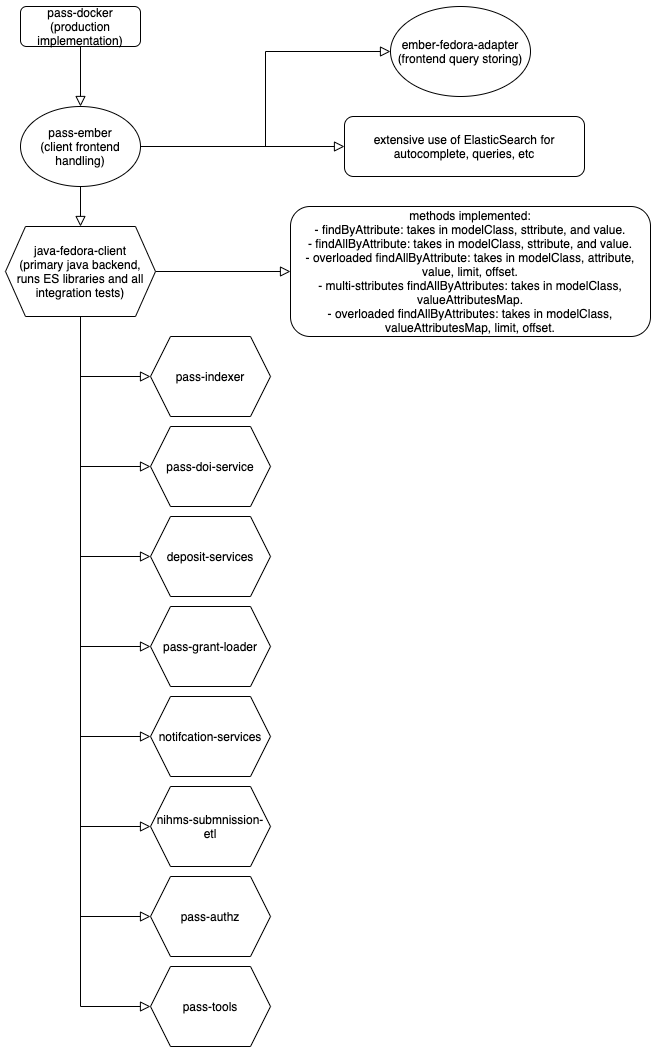

The diagram above was exported from draw.io. Its source (the exported page's mxGraphModel, read from the mxfile embedded in the PNG):
<mxGraphModel dx="462" dy="769" grid="1" gridSize="10" guides="1" tooltips="1" connect="1" arrows="1" fold="1" page="1" pageScale="1" pageWidth="827" pageHeight="1169" math="0" shadow="0">
  <root>
    <mxCell id="WIyWlLk6GJQsqaUBKTNV-0" />
    <mxCell id="WIyWlLk6GJQsqaUBKTNV-1" parent="WIyWlLk6GJQsqaUBKTNV-0" />
    <mxCell id="WIyWlLk6GJQsqaUBKTNV-2" value="" style="rounded=0;html=1;jettySize=auto;orthogonalLoop=1;fontSize=11;endArrow=block;endFill=0;endSize=8;strokeWidth=1;shadow=0;labelBackgroundColor=none;edgeStyle=orthogonalEdgeStyle;entryX=0.5;entryY=0;entryDx=0;entryDy=0;strokeColor=default;fontColor=default;" parent="WIyWlLk6GJQsqaUBKTNV-1" source="WIyWlLk6GJQsqaUBKTNV-3" target="O9rYDVkYmpYQnW9IjA67-0" edge="1">
      <mxGeometry relative="1" as="geometry">
        <mxPoint x="150" y="140" as="targetPoint" />
      </mxGeometry>
    </mxCell>
    <mxCell id="WIyWlLk6GJQsqaUBKTNV-3" value="pass-docker&lt;br&gt;(production implementation)" style="rounded=1;whiteSpace=wrap;html=1;fontSize=12;glass=0;strokeWidth=1;shadow=0;fillColor=default;strokeColor=default;fontColor=default;" parent="WIyWlLk6GJQsqaUBKTNV-1" vertex="1">
      <mxGeometry x="90" y="50" width="120" height="40" as="geometry" />
    </mxCell>
    <mxCell id="WIyWlLk6GJQsqaUBKTNV-4" value="" style="rounded=0;html=1;jettySize=auto;orthogonalLoop=1;fontSize=11;endArrow=block;endFill=0;endSize=8;strokeWidth=1;shadow=0;labelBackgroundColor=none;edgeStyle=orthogonalEdgeStyle;exitX=0.5;exitY=1;exitDx=0;exitDy=0;strokeColor=default;fontColor=default;entryX=0.5;entryY=0;entryDx=0;entryDy=0;" parent="WIyWlLk6GJQsqaUBKTNV-1" source="O9rYDVkYmpYQnW9IjA67-0" target="O9rYDVkYmpYQnW9IjA67-17" edge="1">
      <mxGeometry y="20" relative="1" as="geometry">
        <mxPoint as="offset" />
        <mxPoint x="150" y="240" as="sourcePoint" />
        <mxPoint x="150" y="300" as="targetPoint" />
      </mxGeometry>
    </mxCell>
    <mxCell id="WIyWlLk6GJQsqaUBKTNV-7" value="extensive use of ElasticSearch for autocomplete, queries, etc" style="rounded=1;whiteSpace=wrap;html=1;fontSize=12;glass=0;strokeWidth=1;shadow=0;fillColor=default;strokeColor=default;fontColor=default;" parent="WIyWlLk6GJQsqaUBKTNV-1" vertex="1">
      <mxGeometry x="414" y="160" width="240" height="60" as="geometry" />
    </mxCell>
    <mxCell id="WIyWlLk6GJQsqaUBKTNV-9" value="" style="edgeStyle=orthogonalEdgeStyle;rounded=0;html=1;jettySize=auto;orthogonalLoop=1;fontSize=11;endArrow=block;endFill=0;endSize=8;strokeWidth=1;shadow=0;labelBackgroundColor=none;exitX=1;exitY=0.5;exitDx=0;exitDy=0;strokeColor=default;fontColor=default;" parent="WIyWlLk6GJQsqaUBKTNV-1" source="O9rYDVkYmpYQnW9IjA67-17" target="WIyWlLk6GJQsqaUBKTNV-12" edge="1">
      <mxGeometry y="10" relative="1" as="geometry">
        <mxPoint as="offset" />
        <mxPoint x="225" y="450" as="sourcePoint" />
      </mxGeometry>
    </mxCell>
    <mxCell id="WIyWlLk6GJQsqaUBKTNV-12" value="&lt;div&gt;methods implemented:&lt;/div&gt;&lt;div&gt;- findByAttribute: takes in modelClass, sttribute, and value.&lt;/div&gt;&lt;div&gt;- findAllByAttribute: takes in modelClass, sttribute, and value.&lt;/div&gt;&lt;div&gt;- overloaded findAllByAttribute: takes in modelClass, attribute, value, limit, offset.&lt;/div&gt;&lt;div&gt;- multi-sttributes findAllByAttributes: takes in modelClass, valueAttributesMap.&lt;/div&gt;&lt;div&gt;- overloaded findAllByAttributes: takes in modelClass, valueAttributesMap, limit, offset.&lt;/div&gt;" style="rounded=1;whiteSpace=wrap;html=1;fontSize=12;glass=0;strokeWidth=1;shadow=0;fillColor=default;strokeColor=default;fontColor=default;" parent="WIyWlLk6GJQsqaUBKTNV-1" vertex="1">
      <mxGeometry x="360" y="250" width="360" height="130" as="geometry" />
    </mxCell>
    <mxCell id="O9rYDVkYmpYQnW9IjA67-39" style="edgeStyle=orthogonalEdgeStyle;rounded=0;orthogonalLoop=1;jettySize=auto;html=1;entryX=0;entryY=0.5;entryDx=0;entryDy=0;labelBackgroundColor=default;fontColor=default;endArrow=block;endFill=0;endSize=8;strokeColor=default;" edge="1" parent="WIyWlLk6GJQsqaUBKTNV-1" source="O9rYDVkYmpYQnW9IjA67-0" target="O9rYDVkYmpYQnW9IjA67-3">
      <mxGeometry relative="1" as="geometry" />
    </mxCell>
    <mxCell id="O9rYDVkYmpYQnW9IjA67-43" style="edgeStyle=orthogonalEdgeStyle;rounded=0;orthogonalLoop=1;jettySize=auto;html=1;entryX=0;entryY=0.5;entryDx=0;entryDy=0;labelBackgroundColor=default;fontColor=default;endArrow=block;endFill=0;endSize=8;strokeColor=default;" edge="1" parent="WIyWlLk6GJQsqaUBKTNV-1" source="O9rYDVkYmpYQnW9IjA67-0" target="WIyWlLk6GJQsqaUBKTNV-7">
      <mxGeometry relative="1" as="geometry" />
    </mxCell>
    <mxCell id="O9rYDVkYmpYQnW9IjA67-0" value="&lt;span&gt;pass-ember&lt;/span&gt;&lt;br&gt;&lt;span&gt;(client frontend handling)&lt;/span&gt;" style="ellipse;whiteSpace=wrap;html=1;fontColor=default;strokeColor=default;fillColor=default;" vertex="1" parent="WIyWlLk6GJQsqaUBKTNV-1">
      <mxGeometry x="90" y="150" width="120" height="80" as="geometry" />
    </mxCell>
    <mxCell id="O9rYDVkYmpYQnW9IjA67-3" value="ember-fedora-adapter&lt;br&gt;(frontend query storing)" style="ellipse;whiteSpace=wrap;html=1;fontColor=default;strokeColor=default;fillColor=default;" vertex="1" parent="WIyWlLk6GJQsqaUBKTNV-1">
      <mxGeometry x="460" y="50" width="140" height="90" as="geometry" />
    </mxCell>
    <mxCell id="O9rYDVkYmpYQnW9IjA67-23" style="edgeStyle=orthogonalEdgeStyle;rounded=0;orthogonalLoop=1;jettySize=auto;html=1;entryX=0;entryY=0.5;entryDx=0;entryDy=0;labelBackgroundColor=default;fontColor=default;endArrow=block;endFill=0;endSize=8;strokeColor=default;" edge="1" parent="WIyWlLk6GJQsqaUBKTNV-1" source="O9rYDVkYmpYQnW9IjA67-17" target="O9rYDVkYmpYQnW9IjA67-20">
      <mxGeometry relative="1" as="geometry" />
    </mxCell>
    <mxCell id="O9rYDVkYmpYQnW9IjA67-25" style="edgeStyle=orthogonalEdgeStyle;rounded=0;orthogonalLoop=1;jettySize=auto;html=1;entryX=0;entryY=0.5;entryDx=0;entryDy=0;labelBackgroundColor=default;fontColor=default;endArrow=block;endFill=0;endSize=8;strokeColor=default;" edge="1" parent="WIyWlLk6GJQsqaUBKTNV-1" source="O9rYDVkYmpYQnW9IjA67-17" target="O9rYDVkYmpYQnW9IjA67-21">
      <mxGeometry relative="1" as="geometry" />
    </mxCell>
    <mxCell id="O9rYDVkYmpYQnW9IjA67-33" style="edgeStyle=orthogonalEdgeStyle;rounded=0;orthogonalLoop=1;jettySize=auto;html=1;entryX=0;entryY=0.5;entryDx=0;entryDy=0;labelBackgroundColor=default;fontColor=default;endArrow=block;endFill=0;endSize=8;strokeColor=default;" edge="1" parent="WIyWlLk6GJQsqaUBKTNV-1" source="O9rYDVkYmpYQnW9IjA67-17" target="O9rYDVkYmpYQnW9IjA67-26">
      <mxGeometry relative="1" as="geometry" />
    </mxCell>
    <mxCell id="O9rYDVkYmpYQnW9IjA67-34" style="edgeStyle=orthogonalEdgeStyle;rounded=0;orthogonalLoop=1;jettySize=auto;html=1;entryX=0;entryY=0.5;entryDx=0;entryDy=0;labelBackgroundColor=default;fontColor=default;endArrow=block;endFill=0;endSize=8;strokeColor=default;" edge="1" parent="WIyWlLk6GJQsqaUBKTNV-1" source="O9rYDVkYmpYQnW9IjA67-17" target="O9rYDVkYmpYQnW9IjA67-27">
      <mxGeometry relative="1" as="geometry" />
    </mxCell>
    <mxCell id="O9rYDVkYmpYQnW9IjA67-35" style="edgeStyle=orthogonalEdgeStyle;rounded=0;orthogonalLoop=1;jettySize=auto;html=1;entryX=0;entryY=0.5;entryDx=0;entryDy=0;labelBackgroundColor=default;fontColor=default;endArrow=block;endFill=0;endSize=8;strokeColor=default;" edge="1" parent="WIyWlLk6GJQsqaUBKTNV-1" source="O9rYDVkYmpYQnW9IjA67-17" target="O9rYDVkYmpYQnW9IjA67-28">
      <mxGeometry relative="1" as="geometry" />
    </mxCell>
    <mxCell id="O9rYDVkYmpYQnW9IjA67-36" style="edgeStyle=orthogonalEdgeStyle;rounded=0;orthogonalLoop=1;jettySize=auto;html=1;exitX=0.5;exitY=1;exitDx=0;exitDy=0;entryX=0;entryY=0.5;entryDx=0;entryDy=0;labelBackgroundColor=default;fontColor=default;endArrow=block;endFill=0;endSize=8;strokeColor=default;" edge="1" parent="WIyWlLk6GJQsqaUBKTNV-1" source="O9rYDVkYmpYQnW9IjA67-17" target="O9rYDVkYmpYQnW9IjA67-29">
      <mxGeometry relative="1" as="geometry" />
    </mxCell>
    <mxCell id="O9rYDVkYmpYQnW9IjA67-37" style="edgeStyle=orthogonalEdgeStyle;rounded=0;orthogonalLoop=1;jettySize=auto;html=1;exitX=0.5;exitY=1;exitDx=0;exitDy=0;entryX=0;entryY=0.5;entryDx=0;entryDy=0;labelBackgroundColor=default;fontColor=default;endArrow=block;endFill=0;endSize=8;strokeColor=default;" edge="1" parent="WIyWlLk6GJQsqaUBKTNV-1" source="O9rYDVkYmpYQnW9IjA67-17" target="O9rYDVkYmpYQnW9IjA67-30">
      <mxGeometry relative="1" as="geometry" />
    </mxCell>
    <mxCell id="O9rYDVkYmpYQnW9IjA67-42" style="edgeStyle=orthogonalEdgeStyle;rounded=0;orthogonalLoop=1;jettySize=auto;html=1;entryX=0;entryY=0.5;entryDx=0;entryDy=0;labelBackgroundColor=default;fontColor=default;endArrow=block;endFill=0;endSize=8;strokeColor=default;" edge="1" parent="WIyWlLk6GJQsqaUBKTNV-1" source="O9rYDVkYmpYQnW9IjA67-17" target="O9rYDVkYmpYQnW9IjA67-18">
      <mxGeometry relative="1" as="geometry" />
    </mxCell>
    <mxCell id="O9rYDVkYmpYQnW9IjA67-17" value="&lt;span&gt;java-fedora-client&lt;/span&gt;&lt;br&gt;&lt;span&gt;(primary java backend, runs ES libraries and all integration tests)&lt;/span&gt;" style="shape=hexagon;perimeter=hexagonPerimeter2;whiteSpace=wrap;html=1;fixedSize=1;fontColor=default;strokeColor=default;fillColor=default;" vertex="1" parent="WIyWlLk6GJQsqaUBKTNV-1">
      <mxGeometry x="75" y="270" width="150" height="90" as="geometry" />
    </mxCell>
    <mxCell id="O9rYDVkYmpYQnW9IjA67-18" value="pass-indexer" style="shape=hexagon;perimeter=hexagonPerimeter2;whiteSpace=wrap;html=1;fixedSize=1;fontColor=default;strokeColor=default;fillColor=default;" vertex="1" parent="WIyWlLk6GJQsqaUBKTNV-1">
      <mxGeometry x="220" y="380" width="120" height="80" as="geometry" />
    </mxCell>
    <mxCell id="O9rYDVkYmpYQnW9IjA67-20" value="pass-doi-service" style="shape=hexagon;perimeter=hexagonPerimeter2;whiteSpace=wrap;html=1;fixedSize=1;fontColor=default;strokeColor=default;fillColor=default;" vertex="1" parent="WIyWlLk6GJQsqaUBKTNV-1">
      <mxGeometry x="220" y="470" width="120" height="80" as="geometry" />
    </mxCell>
    <mxCell id="O9rYDVkYmpYQnW9IjA67-21" value="deposit-services" style="shape=hexagon;perimeter=hexagonPerimeter2;whiteSpace=wrap;html=1;fixedSize=1;fontColor=default;strokeColor=default;fillColor=default;" vertex="1" parent="WIyWlLk6GJQsqaUBKTNV-1">
      <mxGeometry x="220" y="560" width="120" height="80" as="geometry" />
    </mxCell>
    <mxCell id="O9rYDVkYmpYQnW9IjA67-26" value="pass-grant-loader" style="shape=hexagon;perimeter=hexagonPerimeter2;whiteSpace=wrap;html=1;fixedSize=1;fontColor=default;strokeColor=default;fillColor=default;" vertex="1" parent="WIyWlLk6GJQsqaUBKTNV-1">
      <mxGeometry x="220" y="650" width="120" height="80" as="geometry" />
    </mxCell>
    <mxCell id="O9rYDVkYmpYQnW9IjA67-27" value="notifcation-services" style="shape=hexagon;perimeter=hexagonPerimeter2;whiteSpace=wrap;html=1;fixedSize=1;fontColor=default;strokeColor=default;fillColor=default;" vertex="1" parent="WIyWlLk6GJQsqaUBKTNV-1">
      <mxGeometry x="220" y="740" width="120" height="80" as="geometry" />
    </mxCell>
    <mxCell id="O9rYDVkYmpYQnW9IjA67-28" value="nihms-submnission-etl" style="shape=hexagon;perimeter=hexagonPerimeter2;whiteSpace=wrap;html=1;fixedSize=1;fontColor=default;strokeColor=default;fillColor=default;" vertex="1" parent="WIyWlLk6GJQsqaUBKTNV-1">
      <mxGeometry x="220" y="830" width="120" height="80" as="geometry" />
    </mxCell>
    <mxCell id="O9rYDVkYmpYQnW9IjA67-29" value="pass-authz" style="shape=hexagon;perimeter=hexagonPerimeter2;whiteSpace=wrap;html=1;fixedSize=1;fontColor=default;strokeColor=default;fillColor=default;" vertex="1" parent="WIyWlLk6GJQsqaUBKTNV-1">
      <mxGeometry x="220" y="920" width="120" height="80" as="geometry" />
    </mxCell>
    <mxCell id="O9rYDVkYmpYQnW9IjA67-30" value="pass-tools" style="shape=hexagon;perimeter=hexagonPerimeter2;whiteSpace=wrap;html=1;fixedSize=1;fontColor=default;strokeColor=default;fillColor=default;" vertex="1" parent="WIyWlLk6GJQsqaUBKTNV-1">
      <mxGeometry x="220" y="1010" width="120" height="80" as="geometry" />
    </mxCell>
  </root>
</mxGraphModel>